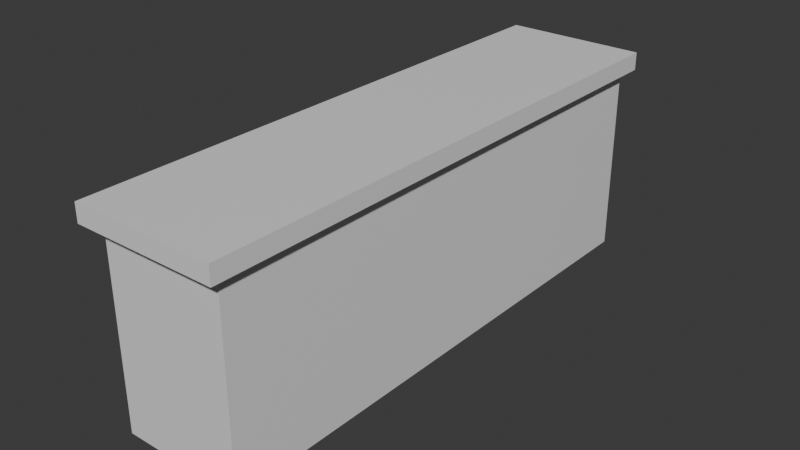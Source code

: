 # Source: Counter_2.blend  (saved by Blender 5.0.119; exported with 4.5.12 LTS)
import bpy
from mathutils import Matrix  # noqa: F401  (used for matrix-valued properties, if any)

bpy.ops.wm.read_factory_settings(use_empty=True)
scene = bpy.context.scene
scene.name = 'Scene'

# ---- collections
col_collection = bpy.data.collections.new('Collection'); scene.collection.children.link(col_collection)

# ---- materials (node trees are filled in below, after node groups)
mat_material = bpy.data.materials.new('Material')
mat_material.alpha_threshold = 0.0
mat_material.use_backface_culling_lightprobe_volume = False
mat_material.roughness = 0.5
mat_material.line_color = (0.0, 0.0, 0.0, 1.0)

# ---- material node trees
mat_material.use_nodes = True; mat_material.node_tree.nodes.clear()
_N = mat_material.node_tree.nodes; _L = mat_material.node_tree.links
n0 = _N.new('ShaderNodeOutputMaterial'); n0.name = 'Material Output'; n0.location = (200, 100)
n1 = _N.new('ShaderNodeBsdfPrincipled'); n1.name = 'Principled BSDF'; n1.location = (-200, 100)
_L.new(n1.outputs[0], n0.inputs[0])
n0.is_active_output = True

# ---- world
world_world = bpy.data.worlds.new('World'); scene.world = world_world
world_world.use_nodes = True; world_world.node_tree.nodes.clear()
_N = world_world.node_tree.nodes; _L = world_world.node_tree.links
n0 = _N.new('ShaderNodeOutputWorld'); n0.name = 'World Output'; n0.location = (200, 100)
n1 = _N.new('ShaderNodeBackground'); n1.name = 'Background'; n1.location = (-200, 100)
n1.inputs[0].default_value = (0.05088, 0.05088, 0.05088, 1.0)
_L.new(n1.outputs[0], n0.inputs[0])
n0.is_active_output = True
world_world.color = (0.05088, 0.05088, 0.05088)
world_world.sun_shadow_jitter_overblur = 0.0

# ---- meshes
me_cube = bpy.data.meshes.new('Cube')
me_cube.from_pydata([(0.6393, 2.768, 1.0), (0.6393, 2.768, -1.0), (0.6393, -2.768, 1.0), (0.6393, -2.768, -1.0), (-0.6393, 2.768, 1.0), (-0.6393, 2.768, -1.0), (-0.6393, -2.768, 1.0), (-0.6393, -2.768, -1.0), (0.6393, -2.768, 1.186), (-0.6393, -2.768, 1.186), (0.6393, 2.768, 1.186), (-0.6393, 2.768, 1.186), (0.7464, -2.92, 1.0), (-0.7464, -2.92, 1.0), (0.7464, 2.875, 1.0), (-0.7464, 2.875, 1.0), (0.7464, -2.92, 1.186), (-0.7464, -2.92, 1.186), (0.7464, 2.875, 1.186), (-0.7464, 2.875, 1.186), (-0.6393, 0.0, -1.0), (0.6393, 0.0, 1.0), (-0.6393, 0.0, 1.0), (0.6393, 0.0, -1.0), (0.6393, 0.0, 1.186), (-0.6393, 0.0, 1.186), (0.7464, 0.0, 1.0), (-0.7464, 0.0, 1.0), (0.7464, 0.0, 1.186), (-0.7464, 0.0, 1.186)], [], [(6, 2, 12, 13), (3, 2, 6, 7), (20, 22, 4, 5), (20, 23, 3, 7), (23, 21, 2, 3), (5, 4, 0, 1), (24, 25, 9, 8), (0, 4, 15, 14), (8, 9, 17, 16), (25, 11, 19, 29), (13, 12, 16, 17), (27, 13, 17, 29), (26, 14, 18, 28), (14, 15, 19, 18), (11, 10, 18, 19), (24, 8, 16, 28), (22, 6, 13, 27), (21, 0, 14, 26), (2, 21, 26, 12), (4, 22, 27, 15), (10, 24, 28, 18), (12, 26, 28, 16), (15, 27, 29, 19), (9, 25, 29, 17), (10, 11, 25, 24), (1, 0, 21, 23), (5, 1, 23, 20), (7, 6, 22, 20)])
_uv = me_cube.uv_layers.new(name='UVMap')
_uv.uv.foreach_set('vector', [0.625, 1.0, 0.625, 0.75, 0.625, 0.75, 0.625, 1.0, 0.375, 0.75, 0.625, 0.75, 0.625, 1.0, 0.375, 1.0, 0.375, 0.125, 0.625, 0.125, 0.625, 0.25, 0.375, 0.25, 0.125, 0.625, 0.375, 0.625, 0.375, 0.75, 0.125, 0.75, 0.375, 0.625, 0.625, 0.625, 0.625, 0.75, 0.375, 0.75, 0.375, 0.25, 0.625, 0.25, 0.625, 0.5, 0.375, 0.5, 0.625, 0.625, 0.875, 0.625, 0.875, 0.75, 0.625, 0.75, 0.625, 0.5, 0.625, 0.25, 0.625, 0.25, 0.625, 0.5, 0.625, 0.75, 0.875, 0.75, 0.875, 0.75, 0.625, 0.75, 0.875, 0.625, 0.875, 0.5, 0.875, 0.5, 0.875, 0.625, 0.625, 1.0, 0.625, 0.75, 0.625, 0.75, 0.625, 1.0, 0.625, 0.125, 0.625, 0.0, 0.625, 0.0, 0.625, 0.125, 0.625, 0.625, 0.625, 0.5, 0.625, 0.5, 0.625, 0.625, 0.625, 0.5, 0.625, 0.25, 0.625, 0.25, 0.625, 0.5, 0.875, 0.5, 0.625, 0.5, 0.625, 0.5, 0.875, 0.5, 0.625, 0.625, 0.625, 0.75, 0.625, 0.75, 0.625, 0.625, 0.625, 0.125, 0.625, 0.0, 0.625, 0.0, 0.625, 0.125, 0.625, 0.625, 0.625, 0.5, 0.625, 0.5, 0.625, 0.625, 0.625, 0.75, 0.625, 0.625, 0.625, 0.625, 0.625, 0.75, 0.625, 0.25, 0.625, 0.125, 0.625, 0.125, 0.625, 0.25, 0.625, 0.5, 0.625, 0.625, 0.625, 0.625, 0.625, 0.5, 0.625, 0.75, 0.625, 0.625, 0.625, 0.625, 0.625, 0.75, 0.625, 0.25, 0.625, 0.125, 0.625, 0.125, 0.625, 0.25, 0.875, 0.75, 0.875, 0.625, 0.875, 0.625, 0.875, 0.75, 0.625, 0.5, 0.875, 0.5, 0.875, 0.625, 0.625, 0.625, 0.375, 0.5, 0.625, 0.5, 0.625, 0.625, 0.375, 0.625, 0.125, 0.5, 0.375, 0.5, 0.375, 0.625, 0.125, 0.625, 0.375, 0.0, 0.625, 0.0, 0.625, 0.125, 0.375, 0.125])
me_cube.materials.append(mat_material)
me_cube.use_mirror_vertex_groups = False
me_cube.update()

# ---- objects
ob_cube = bpy.data.objects.new('Cube', me_cube)

# ---- transforms, parenting, visibility, modifiers, constraints
ob_cube.location = (0.0, 0.0, 0.0)
ob_cube.lock_rotations_4d = False
ob_cube.empty_display_type = 'ARROWS'
ob_cube.lineart.crease_threshold = 0.0

# ---- collection membership
col_collection.objects.link(ob_cube)

# ---- scene / render settings (as saved in the file)
scene.frame_start = 1; scene.frame_end = 250; scene.frame_set(1)
scene.render.engine = 'BLENDER_EEVEE_NEXT'
scene.render.bake_bias = 0.0
scene.render.bake_samples = 0
scene.cycles.sampling_pattern = 'TABULATED_SOBOL'
scene.eevee.use_volume_custom_range = False
bpy.context.view_layer.update()

# ---- added for rendering (the .blend has no active camera and no usable light): camera, sun
cam_auto = bpy.data.cameras.new('AutoCamera')
cam_auto.lens = 50.0
cam_auto.sensor_width = 36.0
cam_auto.clip_end = 1000.0
ob_auto_camera = bpy.data.objects.new('AutoCamera', cam_auto)
scene.collection.objects.link(ob_auto_camera)
ob_auto_camera.location = (5.89415, -7.09545, 4.8083)
ob_auto_camera.rotation_euler = (1.09748, -7.21219e-08, 0.694738)
scene.camera = ob_auto_camera
light_auto_sun = bpy.data.lights.new('AutoSun', 'SUN')
light_auto_sun.energy = 3.0
light_auto_sun.angle = 0.0523599
ob_auto_sun = bpy.data.objects.new('AutoSun', light_auto_sun)
scene.collection.objects.link(ob_auto_sun)
ob_auto_sun.rotation_euler = (0.872665, 0.174533, 0.523599)
bpy.context.view_layer.update()
